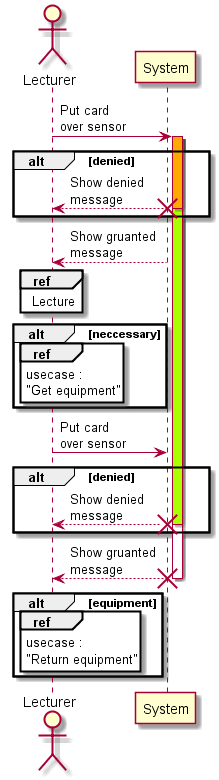

The diagram above was rendered by PlantUML. Its source (embedded in the PNG):
@startuml Use_LF

actor Lecturer

Lecturer -> System : Put card\nover sensor
activate System 
activate System #aaff00
activate System #ffaa00
alt denied
System --> Lecturer : Show denied\nmessage
destroy System
end
System --> Lecturer : Show gruanted\nmessage
ref over Lecturer : Lecture
alt neccessary
ref over Lecturer : usecase : \n"Get equipment"
end
Lecturer -> System : Put card\nover sensor
alt denied
System --> Lecturer : Show denied\nmessage
destroy System
end
System --> Lecturer : Show gruanted\nmessage
destroy System
alt equipment
ref over Lecturer : usecase :\n"Return equipment"
end
@enduml